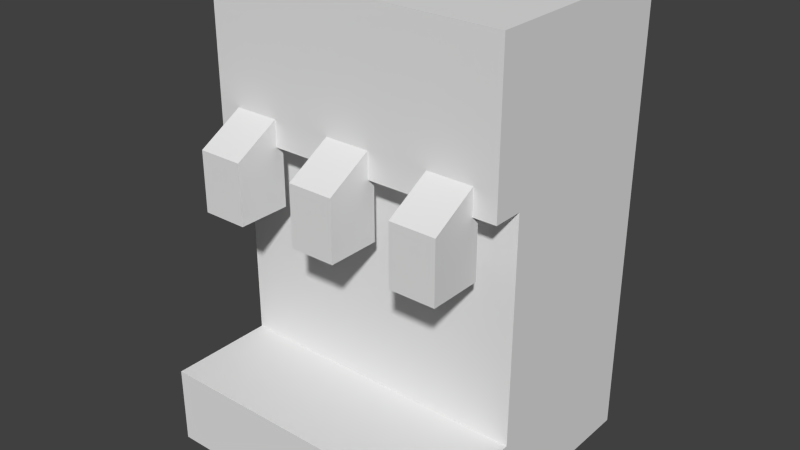 # Source: SodaFountain.blend  (saved by Blender 2.72.0; exported with 4.5.12 LTS)
import bpy
from mathutils import Matrix  # noqa: F401  (used for matrix-valued properties, if any)

bpy.ops.wm.read_factory_settings(use_empty=True)
scene = bpy.context.scene
scene.name = 'Scene'

# ---- collections
col_collection_1 = bpy.data.collections.new('Collection 1'); scene.collection.children.link(col_collection_1)

# ---- materials (node trees are filled in below, after node groups)
mat_sodafountain = bpy.data.materials.new('SodaFountain')
mat_sodafountain.alpha_threshold = 0.0
mat_sodafountain.use_transparent_shadow = False
mat_sodafountain.roughness = 0.5

# ---- material node trees

# ---- world
world_world = bpy.data.worlds.new('World'); scene.world = world_world
world_world.color = (0.05088, 0.05088, 0.05088)
world_world.use_sun_shadow = False
world_world.sun_shadow_jitter_overblur = 0.0
world_world.cycles.sampling_method = 'MANUAL'
world_world.cycles.sample_map_resolution = 256

# ---- meshes
me_cube_001 = bpy.data.meshes.new('Cube.001')
me_cube_001.from_pydata([(0.5, 4.981e-06, -0.4), (0.5, -4.047e-06, 0.2), (-0.5, -4.047e-06, 0.2), (-0.5, 4.981e-06, -0.4), (0.5, 1.5, -0.4), (0.5, 1.5, 0.2), (-0.5, 1.5, 0.2), (-0.5, 1.5, -0.4), (0.5, 0.999, -0.4), (-0.5, 0.999, -0.4), (0.5, 0.2551, -0.4), (-0.5, 0.2551, -0.4), (0.5, 8.145e-06, -0.75), (-0.5, 8.145e-06, -0.75), (0.5, 0.2551, -0.75), (-0.5, 0.2551, -0.75), (0.5, 1.5, -0.5), (-0.5, 1.5, -0.5), (0.5, 0.999, -0.5), (-0.5, 0.999, -0.5), (0.425, 1.1, -0.475), (0.425, 1.1, -0.325), (0.425, 0.999, -0.65), (0.425, 0.999, -0.475), (0.275, 0.999, -0.65), (0.275, 0.999, -0.475), (0.075, 0.999, -0.65), (0.075, 0.999, -0.475), (-0.075, 0.999, -0.65), (-0.075, 0.999, -0.475), (-0.275, 0.999, -0.65), (-0.275, 0.999, -0.475), (-0.425, 0.999, -0.65), (-0.425, 0.999, -0.475), (0.425, 0.8, -0.65), (0.425, 0.8, -0.475), (0.275, 0.8, -0.65), (0.275, 0.8, -0.475), (0.075, 0.8, -0.65), (0.075, 0.8, -0.475), (-0.075, 0.8, -0.65), (-0.075, 0.8, -0.475), (-0.275, 0.8, -0.65), (-0.275, 0.8, -0.475), (-0.425, 0.8, -0.65), (-0.425, 0.8, -0.475), (0.275, 1.1, -0.475), (0.275, 1.1, -0.325), (0.075, 1.1, -0.475), (0.075, 1.1, -0.325), (-0.075, 1.1, -0.475), (-0.075, 1.1, -0.325), (-0.275, 1.1, -0.475), (-0.275, 1.1, -0.325), (-0.425, 1.1, -0.475), (-0.425, 1.1, -0.325)], [], [(4, 5, 1, 0, 10, 8), (6, 7, 9, 11, 3, 2), (11, 10, 14, 15), (7, 6, 5, 4), (8, 9, 19, 33, 31, 29, 27, 25, 23, 18), (9, 8, 10, 11), (15, 14, 12, 13), (10, 0, 12, 14), (3, 11, 15, 13), (17, 16, 18, 19), (7, 4, 16, 17), (32, 30, 42, 44), (31, 33, 45, 43), (33, 32, 44, 45), (35, 37, 36, 34), (39, 41, 40, 38), (43, 45, 44, 42), (30, 31, 43, 42), (29, 28, 40, 41), (27, 29, 41, 39), (28, 26, 38, 40), (26, 27, 39, 38), (25, 24, 36, 37), (23, 25, 37, 35), (24, 22, 34, 36), (22, 23, 35, 34), (24, 25, 47, 46), (23, 25, 47, 21), (22, 24, 46, 20), (23, 22, 20, 21), (28, 29, 51, 50), (29, 27, 49, 51), (26, 28, 50, 48), (27, 26, 48, 49), (32, 33, 55, 54), (33, 31, 53, 55), (30, 32, 54, 52), (31, 30, 52, 53), (4, 8, 18, 16), (9, 7, 17, 19)])
_uv = me_cube_001.uv_layers.new(name='UVMap')
_uv.uv.foreach_set('vector', [0.0929, 0.525, 0.2093, 0.525, 0.2093, 0.795, 0.0929, 0.795, 0.0929, 0.7491, 0.0929, 0.6152, 0.2093, 0.525, 0.3257, 0.525, 0.3257, 0.6152, 0.3257, 0.7491, 0.3257, 0.795, 0.2093, 0.795, 0.4929, 0.3753, 0.007353, 0.3753, 0.007353, 0.1289, 0.4929, 0.1289, 0.284, 0.975, 0.1693, 0.975, 0.1693, 0.795, 0.284, 0.795, 0.4113, 0.885, 0.4113, 0.705, 0.4304, 0.705, 0.4304, 0.7275, 0.4304, 0.7545, 0.4304, 0.7815, 0.4304, 0.8085, 0.4304, 0.8355, 0.4304, 0.8625, 0.4304, 0.885, 0.1693, 0.795, 0.1693, 0.975, 0.025, 0.975, 0.025, 0.795, 0.3936, 0.705, 0.3936, 0.525, 0.4431, 0.525, 0.4431, 0.705, 0.0929, 0.7491, 0.0929, 0.795, 0.025, 0.795, 0.025, 0.7491, 0.3257, 0.795, 0.3257, 0.7491, 0.3936, 0.7491, 0.3936, 0.795, 0.9302, 0.8198, 0.5893, 0.8198, 0.5893, 0.649, 0.9302, 0.649, 0.284, 0.975, 0.284, 0.795, 0.3031, 0.795, 0.3031, 0.975, 0.7171, 0.2518, 0.5297, 0.2518, 0.5297, 0.003138, 0.7171, 0.003138, 0.3632, 0.8711, 0.3923, 0.8711, 0.3923, 0.9069, 0.3632, 0.9069, 0.3282, 0.8395, 0.3031, 0.8259, 0.3225, 0.795, 0.3477, 0.8086, 0.4718, 0.622, 0.4718, 0.649, 0.4431, 0.649, 0.4431, 0.622, 0.4718, 0.595, 0.4718, 0.622, 0.4431, 0.622, 0.4431, 0.595, 0.3918, 0.9069, 0.3918, 0.9339, 0.3632, 0.9339, 0.3632, 0.9069, 0.3477, 0.8402, 0.3728, 0.8266, 0.3923, 0.8575, 0.3671, 0.8711, 0.4555, 0.8257, 0.4304, 0.8121, 0.4499, 0.7811, 0.475, 0.7947, 0.3936, 0.885, 0.4227, 0.885, 0.4227, 0.9208, 0.3936, 0.9208, 0.9789, 0.5007, 0.7923, 0.5007, 0.7923, 0.2532, 0.9789, 0.2532, 0.4304, 0.7502, 0.4555, 0.7366, 0.475, 0.7675, 0.4499, 0.7811, 0.4555, 0.9018, 0.4304, 0.8882, 0.4499, 0.8572, 0.475, 0.8708, 0.4431, 0.525, 0.4722, 0.525, 0.4722, 0.5608, 0.4431, 0.5608, 0.7185, 0.4996, 0.5303, 0.4996, 0.5303, 0.2499, 0.7185, 0.2499, 0.3031, 0.9163, 0.3282, 0.9027, 0.3477, 0.9336, 0.3225, 0.9472, 0.4304, 0.8882, 0.4555, 0.9018, 0.475, 0.9334, 0.4499, 0.9198, 0.4722, 0.595, 0.4431, 0.595, 0.4431, 0.5608, 0.4722, 0.5608, 0.5303, 0.4996, 0.7185, 0.4996, 0.7185, 0.4996, 0.5303, 0.4996, 0.3282, 0.9027, 0.3031, 0.9163, 0.3225, 0.8847, 0.3477, 0.8711, 0.4304, 0.8121, 0.4555, 0.8257, 0.475, 0.8572, 0.4499, 0.8436, 0.4304, 0.7815, 0.4304, 0.8085, 0.3936, 0.8085, 0.3936, 0.7815, 0.7923, 0.5007, 0.9789, 0.5007, 0.9789, 0.5007, 0.7923, 0.5007, 0.4555, 0.7366, 0.4304, 0.7502, 0.4499, 0.7186, 0.475, 0.705, 0.3031, 0.8259, 0.3282, 0.8395, 0.3477, 0.8711, 0.3225, 0.8575, 0.4304, 0.7275, 0.4304, 0.7545, 0.3936, 0.7545, 0.3936, 0.7275, 0.5297, 0.2518, 0.7171, 0.2518, 0.7171, 0.2518, 0.5297, 0.2518, 0.3728, 0.8266, 0.3477, 0.8402, 0.3671, 0.8086, 0.3923, 0.795, 0.0929, 0.525, 0.0929, 0.6152, 0.0735, 0.6152, 0.0735, 0.525, 0.3257, 0.6152, 0.3257, 0.525, 0.3451, 0.525, 0.3451, 0.6152])
me_cube_001.materials.append(mat_sodafountain)
me_cube_001.use_remesh_preserve_volume = False
me_cube_001.use_remesh_preserve_attributes = False
me_cube_001.use_mirror_vertex_groups = False
me_cube_001.update()

# ---- objects
ob_sodafountain = bpy.data.objects.new('SodaFountain', me_cube_001)

# ---- transforms, parenting, visibility, modifiers, constraints
ob_sodafountain.location = (0.0, 0.0, 0.0)
ob_sodafountain.rotation_euler = (1.571, -0.0, -3.142)
ob_sodafountain.lineart.crease_threshold = 0.0

# ---- collection membership
col_collection_1.objects.link(ob_sodafountain)

# ---- scene / render settings (as saved in the file)
scene.frame_start = 1; scene.frame_end = 250; scene.frame_set(3)
scene.render.engine = 'BLENDER_EEVEE_NEXT'
scene.render.resolution_percentage = 50
scene.render.dither_intensity = 0.0
scene.cycles.use_denoising = False
scene.cycles.samples = 10
scene.cycles.sampling_pattern = 'TABULATED_SOBOL'
scene.cycles.light_sampling_threshold = 0.0
scene.cycles.use_adaptive_sampling = False
scene.cycles.use_light_tree = False
scene.cycles.blur_glossy = 0.0
scene.cycles.pixel_filter_type = 'GAUSSIAN'
scene.cycles.sample_clamp_indirect = 0.0
scene.view_settings.view_transform = 'Standard'
bpy.context.view_layer.update()

# ---- added for rendering (the .blend has no active camera and no usable light): camera, sun
cam_auto = bpy.data.cameras.new('AutoCamera')
cam_auto.lens = 50.0
cam_auto.sensor_width = 36.0
cam_auto.clip_end = 1000.0
ob_auto_camera = bpy.data.objects.new('AutoCamera', cam_auto)
scene.collection.objects.link(ob_auto_camera)
ob_auto_camera.location = (1.88542, -2.5375, 2.25834)
ob_auto_camera.rotation_euler = (1.09748, -7.21219e-08, 0.694738)
scene.camera = ob_auto_camera
light_auto_sun = bpy.data.lights.new('AutoSun', 'SUN')
light_auto_sun.energy = 3.0
light_auto_sun.angle = 0.0523599
ob_auto_sun = bpy.data.objects.new('AutoSun', light_auto_sun)
scene.collection.objects.link(ob_auto_sun)
ob_auto_sun.rotation_euler = (0.872665, 0.174533, 0.523599)
bpy.context.view_layer.update()
